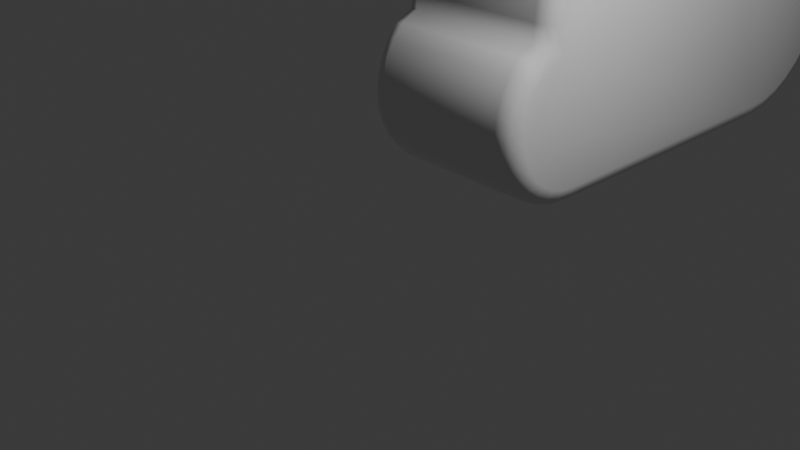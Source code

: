 # Source: cloud.blend  (saved by Blender 4.2.66; exported with 4.5.12 LTS)
import bpy
from mathutils import Matrix  # noqa: F401  (used for matrix-valued properties, if any)

bpy.ops.wm.read_factory_settings(use_empty=True)
scene = bpy.context.scene
scene.name = 'Scene'

# ---- collections
col_collection = bpy.data.collections.new('Collection'); scene.collection.children.link(col_collection)

# ---- materials (node trees are filled in below, after node groups)
mat_material_001 = bpy.data.materials.new('Material.001')

# ---- material node trees
mat_material_001.use_nodes = True; mat_material_001.node_tree.nodes.clear()
_N = mat_material_001.node_tree.nodes; _L = mat_material_001.node_tree.links
n0 = _N.new('ShaderNodeBsdfPrincipled'); n0.name = 'Principled BSDF'; n0.location = (10, 300)
n0.inputs[2].default_value = 0.05
n1 = _N.new('ShaderNodeOutputMaterial'); n1.name = 'Material Output'; n1.location = (300, 300)
_L.new(n0.outputs[0], n1.inputs[0])
n1.is_active_output = True

# ---- world
world_world = bpy.data.worlds.new('World'); scene.world = world_world
world_world.use_nodes = True; world_world.node_tree.nodes.clear()
_N = world_world.node_tree.nodes; _L = world_world.node_tree.links
n0 = _N.new('ShaderNodeOutputWorld'); n0.name = 'World Output'; n0.location = (300, 300)
n1 = _N.new('ShaderNodeBackground'); n1.name = 'Background'; n1.location = (10, 300)
n1.inputs[0].default_value = (0.05088, 0.05088, 0.05088, 1.0)
_L.new(n1.outputs[0], n0.inputs[0])
n0.is_active_output = True
world_world.color = (0.05088, 0.05088, 0.05088)
world_world.sun_shadow_jitter_overblur = 0.0

# ---- cameras
cam_camera = bpy.data.cameras.new('Camera')
cam_camera.clip_end = 100.0
cam_camera.ortho_scale = 7.314

# ---- lights
light_light = bpy.data.lights.new('Light', 'POINT')
light_light.energy = 1000.0
light_light.shadow_soft_size = 0.1

# ---- meshes
me_cylinder_004 = bpy.data.meshes.new('Cylinder.004')
me_cylinder_004.from_pydata([(2.515e-08, 0.862, -0.6667), (1.998e-08, 1.0, -0.5293), (2.445e-08, 0.931, -0.6483), (2.258e-08, 0.9815, -0.598), (-2.515e-08, 0.862, 0.6667), (-1.998e-08, 1.0, 0.5293), (-2.445e-08, 0.931, 0.6483), (-2.258e-08, 0.9815, 0.598), (0.1682, 0.8454, -0.6667), (0.1951, 0.9808, -0.5293), (0.1816, 0.9131, -0.6483), (0.1915, 0.9626, -0.598), (0.1682, 0.8454, 0.6667), (0.1951, 0.9808, 0.5293), (0.1816, 0.9131, 0.6483), (0.1915, 0.9626, 0.598), (0.3299, 0.7963, -0.6667), (0.3827, 0.9239, -0.5293), (0.3563, 0.8601, -0.6483), (0.3756, 0.9068, -0.598), (0.3299, 0.7963, 0.6667), (0.3827, 0.9239, 0.5293), (0.3563, 0.8601, 0.6483), (0.3756, 0.9068, 0.598), (0.4789, 0.7167, -0.6667), (0.5556, 0.8315, -0.5293), (0.5172, 0.7741, -0.6483), (0.5453, 0.8161, -0.598), (0.4789, 0.7167, 0.6667), (0.5556, 0.8315, 0.5293), (0.5172, 0.7741, 0.6483), (0.5453, 0.8161, 0.598), (0.6095, 0.6095, -0.6667), (0.7071, 0.7071, -0.5293), (0.6583, 0.6583, -0.6483), (0.694, 0.694, -0.598), (0.6095, 0.6095, 0.6667), (0.7071, 0.7071, 0.5293), (0.6583, 0.6583, 0.6483), (0.694, 0.694, 0.598), (0.7167, 0.4789, -0.6667), (0.8315, 0.5556, -0.5293), (0.7741, 0.5172, -0.6483), (0.8161, 0.5453, -0.598), (0.7167, 0.4789, 0.6667), (0.8315, 0.5556, 0.5293), (0.7741, 0.5172, 0.6483), (0.8161, 0.5453, 0.598), (0.7963, 0.3299, -0.6667), (0.9239, 0.3827, -0.5293), (0.8601, 0.3563, -0.6483), (0.9068, 0.3756, -0.598), (0.7963, 0.3299, 0.6667), (0.9239, 0.3827, 0.5293), (0.8601, 0.3563, 0.6483), (0.9068, 0.3756, 0.598), (0.8454, 0.1682, -0.6667), (0.9808, 0.1951, -0.5293), (0.9131, 0.1816, -0.6483), (0.9626, 0.1915, -0.598), (0.8454, 0.1682, 0.6667), (0.9808, 0.1951, 0.5293), (0.9131, 0.1816, 0.6483), (0.9626, 0.1915, 0.598), (0.8626, -0.006749, -0.6667), (1.0, 0.0, -0.5293), (0.9313, -0.003374, -0.6483), (0.9816, -0.0009041, -0.598), (0.8626, -0.006749, 0.6667), (1.0, 0.0, 0.5293), (0.9313, -0.003374, 0.6483), (0.9816, -0.0009041, 0.598), (-0.7911, -0.2509, -0.6667), (-0.9542, -0.1723, -0.5293), (-0.8726, -0.2116, -0.6483), (-0.9323, -0.1828, -0.598), (-0.7911, -0.2509, 0.6667), (-0.9542, -0.1723, 0.5293), (-0.8726, -0.2116, 0.6483), (-0.9323, -0.1828, 0.598), (-0.8608, 0.01129, -0.6667), (-1.0, 0.0, -0.5293), (-0.9304, 0.005645, -0.6483), (-0.9814, 0.001513, -0.598), (-0.8608, 0.01129, 0.6667), (-1.0, 0.0, 0.5293), (-0.9304, 0.005645, 0.6483), (-0.9814, 0.001513, 0.598), (-0.8454, 0.1682, -0.6667), (-0.9808, 0.1951, -0.5293), (-0.9131, 0.1816, -0.6483), (-0.9626, 0.1915, -0.598), (-0.8454, 0.1682, 0.6667), (-0.9808, 0.1951, 0.5293), (-0.9131, 0.1816, 0.6483), (-0.9626, 0.1915, 0.598), (-0.7963, 0.3299, -0.6667), (-0.9239, 0.3827, -0.5293), (-0.8601, 0.3563, -0.6483), (-0.9068, 0.3756, -0.598), (-0.7963, 0.3299, 0.6667), (-0.9239, 0.3827, 0.5293), (-0.8601, 0.3563, 0.6483), (-0.9068, 0.3756, 0.598), (-0.7167, 0.4789, -0.6667), (-0.8315, 0.5556, -0.5293), (-0.7741, 0.5172, -0.6483), (-0.8161, 0.5453, -0.598), (-0.7167, 0.4789, 0.6667), (-0.8315, 0.5556, 0.5293), (-0.7741, 0.5172, 0.6483), (-0.8161, 0.5453, 0.598), (-0.6095, 0.6095, -0.6667), (-0.7071, 0.7071, -0.5293), (-0.6583, 0.6583, -0.6483), (-0.694, 0.694, -0.598), (-0.6095, 0.6095, 0.6667), (-0.7071, 0.7071, 0.5293), (-0.6583, 0.6583, 0.6483), (-0.694, 0.694, 0.598), (-0.4789, 0.7167, -0.6667), (-0.5556, 0.8315, -0.5293), (-0.5172, 0.7741, -0.6483), (-0.5453, 0.8161, -0.598), (-0.4789, 0.7167, 0.6667), (-0.5556, 0.8315, 0.5293), (-0.5172, 0.7741, 0.6483), (-0.5453, 0.8161, 0.598), (-0.3299, 0.7963, -0.6667), (-0.3827, 0.9239, -0.5293), (-0.3563, 0.8601, -0.6483), (-0.3756, 0.9068, -0.598), (-0.3299, 0.7963, 0.6667), (-0.3827, 0.9239, 0.5293), (-0.3563, 0.8601, 0.6483), (-0.3756, 0.9068, 0.598), (-0.1682, 0.8454, -0.6667), (-0.1951, 0.9808, -0.5293), (-0.1816, 0.9131, -0.6483), (-0.1915, 0.9626, -0.598), (-0.1682, 0.8454, 0.6667), (-0.1951, 0.9808, 0.5293), (-0.1816, 0.9131, 0.6483), (-0.1915, 0.9626, 0.598), (0.8626, -2.327, -0.6667), (1.0, -2.333, -0.5293), (0.9313, -2.33, -0.6483), (0.9816, -2.332, -0.598), (0.8626, -2.327, 0.6667), (1.0, -2.333, 0.5293), (0.9313, -2.33, 0.6483), (0.9816, -2.332, 0.598), (0.8518, -2.436, -0.6667), (0.9872, -2.463, -0.5293), (0.9195, -2.45, -0.6483), (0.9691, -2.46, -0.598), (0.8518, -2.436, 0.6667), (0.9872, -2.463, 0.5293), (0.9195, -2.45, 0.6483), (0.9691, -2.46, 0.598), (0.8217, -2.536, -0.6667), (0.9493, -2.588, -0.5293), (0.8855, -2.562, -0.6483), (0.9322, -2.581, -0.598), (0.8217, -2.536, 0.6667), (0.9493, -2.588, 0.5293), (0.8855, -2.562, 0.6483), (0.9322, -2.581, 0.598), (0.7729, -2.627, -0.6667), (0.8876, -2.704, -0.5293), (0.8303, -2.665, -0.6483), (0.8723, -2.693, -0.598), (0.7729, -2.627, 0.6667), (0.8876, -2.704, 0.5293), (0.8303, -2.665, 0.6483), (0.8723, -2.693, 0.598), (0.7071, -2.707, -0.6667), (0.8047, -2.805, -0.5293), (0.7559, -2.756, -0.6483), (0.7917, -2.792, -0.598), (0.7071, -2.707, 0.6667), (0.8047, -2.805, 0.5293), (0.7559, -2.756, 0.6483), (0.7917, -2.792, 0.598), (0.627, -2.773, -0.6667), (0.7037, -2.888, -0.5293), (0.6654, -2.83, -0.6483), (0.6934, -2.872, -0.598), (0.627, -2.773, 0.6667), (0.7037, -2.888, 0.5293), (0.6654, -2.83, 0.6483), (0.6934, -2.872, 0.598), (0.5356, -2.822, -0.6667), (0.5885, -2.949, -0.5293), (0.562, -2.885, -0.6483), (0.5814, -2.932, -0.598), (0.5356, -2.822, 0.6667), (0.5885, -2.949, 0.5293), (0.562, -2.885, 0.6483), (0.5814, -2.932, 0.598), (0.4365, -2.852, -0.6667), (0.4634, -2.987, -0.5293), (0.4499, -2.919, -0.6483), (0.4598, -2.969, -0.598), (0.4365, -2.852, 0.6667), (0.4634, -2.987, 0.5293), (0.4499, -2.919, 0.6483), (0.4598, -2.969, 0.598), (0.3333, -2.862, -0.6667), (0.3333, -3.0, -0.5293), (0.3333, -2.931, -0.6483), (0.3333, -2.982, -0.598), (0.3333, -2.862, 0.6667), (0.3333, -3.0, 0.5293), (0.3333, -2.931, 0.6483), (0.3333, -2.982, 0.598), (0.2302, -2.852, -0.6667), (0.2033, -2.987, -0.5293), (0.2167, -2.919, -0.6483), (0.2069, -2.969, -0.598), (0.2302, -2.852, 0.6667), (0.2033, -2.987, 0.5293), (0.2167, -2.919, 0.6483), (0.2069, -2.969, 0.598), (0.131, -2.822, -0.6667), (0.07821, -2.949, -0.5293), (0.1046, -2.885, -0.6483), (0.08529, -2.932, -0.598), (0.131, -2.822, 0.6667), (0.07821, -2.949, 0.5293), (0.1046, -2.885, 0.6483), (0.08529, -2.932, 0.598), (0.03965, -2.773, -0.6667), (-0.03705, -2.888, -0.5293), (0.001299, -2.83, -0.6483), (-0.02677, -2.872, -0.598), (0.03965, -2.773, 0.6667), (-0.03705, -2.888, 0.5293), (0.001299, -2.83, 0.6483), (-0.02677, -2.872, 0.598), (-0.02933, -2.716, -0.6667), (-0.1381, -2.805, -0.5293), (-0.0837, -2.761, -0.6483), (-0.1235, -2.793, -0.598), (-0.02933, -2.716, 0.6667), (-0.1381, -2.805, 0.5293), (-0.0837, -2.761, 0.6483), (-0.1235, -2.793, 0.598), (-0.3257, -2.529, -0.6667), (-0.3333, -2.667, -0.5293), (-0.3295, -2.598, -0.6483), (-0.3323, -2.648, -0.598), (-0.3257, -2.529, 0.6667), (-0.3333, -2.667, 0.5293), (-0.3295, -2.598, 0.6483), (-0.3323, -2.648, 0.598), (-0.5665, -2.506, -0.6667), (-0.5935, -2.641, -0.5293), (-0.58, -2.573, -0.6483), (-0.5898, -2.623, -0.598), (-0.5665, -2.506, 0.6667), (-0.5935, -2.641, 0.5293), (-0.58, -2.573, 0.6483), (-0.5898, -2.623, 0.598), (-0.7908, -2.438, -0.6667), (-0.8436, -2.565, -0.5293), (-0.8172, -2.501, -0.6483), (-0.8365, -2.548, -0.598), (-0.7908, -2.438, 0.6667), (-0.8436, -2.565, 0.5293), (-0.8172, -2.501, 0.6483), (-0.8365, -2.548, 0.598), (-0.9974, -2.327, -0.6667), (-1.074, -2.442, -0.5293), (-1.036, -2.385, -0.6483), (-1.064, -2.427, -0.598), (-0.9974, -2.327, 0.6667), (-1.074, -2.442, 0.5293), (-1.036, -2.385, 0.6483), (-1.064, -2.427, 0.598), (-1.179, -2.179, -0.6667), (-1.276, -2.276, -0.5293), (-1.227, -2.227, -0.6483), (-1.263, -2.263, -0.598), (-1.179, -2.179, 0.6667), (-1.276, -2.276, 0.5293), (-1.227, -2.227, 0.6483), (-1.263, -2.263, 0.598), (-1.327, -1.997, -0.6667), (-1.442, -2.074, -0.5293), (-1.385, -2.036, -0.6483), (-1.427, -2.064, -0.598), (-1.327, -1.997, 0.6667), (-1.442, -2.074, 0.5293), (-1.385, -2.036, 0.6483), (-1.427, -2.064, 0.598), (-1.438, -1.791, -0.6667), (-1.565, -1.844, -0.5293), (-1.501, -1.817, -0.6483), (-1.548, -1.837, -0.598), (-1.438, -1.791, 0.6667), (-1.565, -1.844, 0.5293), (-1.501, -1.817, 0.6483), (-1.548, -1.837, 0.598), (-1.506, -1.567, -0.6667), (-1.641, -1.593, -0.5293), (-1.573, -1.58, -0.6483), (-1.623, -1.59, -0.598), (-1.506, -1.567, 0.6667), (-1.641, -1.593, 0.5293), (-1.573, -1.58, 0.6483), (-1.623, -1.59, 0.598), (-1.529, -1.333, -0.6667), (-1.667, -1.333, -0.5293), (-1.598, -1.333, -0.6483), (-1.648, -1.333, -0.598), (-1.529, -1.333, 0.6667), (-1.667, -1.333, 0.5293), (-1.598, -1.333, 0.6483), (-1.648, -1.333, 0.598), (-1.506, -1.1, -0.6667), (-1.641, -1.073, -0.5293), (-1.573, -1.087, -0.6483), (-1.623, -1.077, -0.598), (-1.506, -1.1, 0.6667), (-1.641, -1.073, 0.5293), (-1.573, -1.087, 0.6483), (-1.623, -1.077, 0.598), (-1.438, -0.8759, -0.6667), (-1.565, -0.8231, -0.5293), (-1.501, -0.8495, -0.6483), (-1.548, -0.8302, -0.598), (-1.438, -0.8759, 0.6667), (-1.565, -0.8231, 0.5293), (-1.501, -0.8495, 0.6483), (-1.548, -0.8302, 0.598), (-1.327, -0.6693, -0.6667), (-1.442, -0.5926, -0.5293), (-1.385, -0.6309, -0.6483), (-1.427, -0.6028, -0.598), (-1.327, -0.6693, 0.6667), (-1.442, -0.5926, 0.5293), (-1.385, -0.6309, 0.6483), (-1.427, -0.6028, 0.598), (-1.179, -0.4881, -0.6667), (-1.276, -0.3905, -0.5293), (-1.227, -0.4393, -0.6483), (-1.263, -0.4036, -0.598), (-1.179, -0.4881, 0.6667), (-1.276, -0.3905, 0.5293), (-1.227, -0.4393, 0.6483), (-1.263, -0.4036, 0.598), (-1.002, -0.343, -0.6667), (-1.074, -0.2247, -0.5293), (-1.038, -0.2838, -0.6483), (-1.064, -0.2406, -0.598), (-1.002, -0.343, 0.6667), (-1.074, -0.2247, 0.5293), (-1.038, -0.2838, 0.6483), (-1.064, -0.2406, 0.598), (-0.1258, -2.532, -0.6667), (-0.2095, -2.668, -0.5293), (-0.1677, -2.6, -0.6483), (-0.1983, -2.65, -0.598), (-0.1258, -2.532, 0.6667), (-0.2095, -2.668, 0.5293), (-0.1677, -2.6, 0.6483), (-0.1983, -2.65, 0.598)], [], [(137, 141, 5, 1), (17, 21, 29, 25), (25, 29, 37, 33), (33, 37, 45, 41), (41, 45, 53, 49), (49, 53, 61, 57), (57, 61, 69, 65), (65, 69, 149, 145), (81, 85, 93, 89), (89, 93, 101, 97), (97, 101, 109, 105), (105, 109, 117, 113), (113, 117, 125, 121), (121, 125, 133, 129), (129, 133, 141, 137), (145, 149, 157, 153), (12, 4, 140, 132, 124, 116, 108, 100, 92, 84, 76, 356, 348, 340, 332, 324, 316, 308, 300, 292, 284, 276, 268, 260, 252, 364, 244, 236, 228, 220, 212, 204, 196, 188, 180, 172, 164, 156, 148, 68, 60, 52, 44, 36, 28, 20), (153, 157, 165, 161), (161, 165, 173, 169), (169, 173, 181, 177), (177, 181, 189, 185), (185, 189, 197, 193), (193, 197, 205, 201), (201, 205, 213, 209), (209, 213, 221, 217), (217, 221, 229, 225), (225, 229, 237, 233), (233, 237, 245, 241), (241, 245, 365, 361), (253, 249, 361, 365), (257, 261, 269, 265), (265, 269, 277, 273), (273, 277, 285, 281), (281, 285, 293, 289), (289, 293, 301, 297), (297, 301, 309, 305), (305, 309, 317, 313), (313, 317, 325, 321), (321, 325, 333, 329), (329, 333, 341, 337), (337, 341, 349, 345), (345, 349, 357, 353), (249, 253, 261, 257), (73, 353, 357, 77), (73, 77, 85, 81), (9, 13, 21, 17), (1, 5, 13, 9), (1, 9, 11, 3), (3, 11, 10, 2), (2, 10, 8, 0), (13, 5, 7, 15), (15, 7, 6, 14), (14, 6, 4, 12), (9, 17, 19, 11), (11, 19, 18, 10), (10, 18, 16, 8), (21, 13, 15, 23), (23, 15, 14, 22), (22, 14, 12, 20), (17, 25, 27, 19), (19, 27, 26, 18), (18, 26, 24, 16), (29, 21, 23, 31), (31, 23, 22, 30), (30, 22, 20, 28), (25, 33, 35, 27), (27, 35, 34, 26), (26, 34, 32, 24), (37, 29, 31, 39), (39, 31, 30, 38), (38, 30, 28, 36), (33, 41, 43, 35), (35, 43, 42, 34), (34, 42, 40, 32), (45, 37, 39, 47), (47, 39, 38, 46), (46, 38, 36, 44), (41, 49, 51, 43), (43, 51, 50, 42), (42, 50, 48, 40), (53, 45, 47, 55), (55, 47, 46, 54), (54, 46, 44, 52), (49, 57, 59, 51), (51, 59, 58, 50), (50, 58, 56, 48), (61, 53, 55, 63), (63, 55, 54, 62), (62, 54, 52, 60), (57, 65, 67, 59), (59, 67, 66, 58), (58, 66, 64, 56), (69, 61, 63, 71), (71, 63, 62, 70), (70, 62, 60, 68), (73, 81, 83, 75), (75, 83, 82, 74), (74, 82, 80, 72), (85, 77, 79, 87), (87, 79, 78, 86), (86, 78, 76, 84), (81, 89, 91, 83), (83, 91, 90, 82), (82, 90, 88, 80), (93, 85, 87, 95), (95, 87, 86, 94), (94, 86, 84, 92), (89, 97, 99, 91), (91, 99, 98, 90), (90, 98, 96, 88), (101, 93, 95, 103), (103, 95, 94, 102), (102, 94, 92, 100), (97, 105, 107, 99), (99, 107, 106, 98), (98, 106, 104, 96), (109, 101, 103, 111), (111, 103, 102, 110), (110, 102, 100, 108), (105, 113, 115, 107), (107, 115, 114, 106), (106, 114, 112, 104), (117, 109, 111, 119), (119, 111, 110, 118), (118, 110, 108, 116), (113, 121, 123, 115), (115, 123, 122, 114), (114, 122, 120, 112), (125, 117, 119, 127), (127, 119, 118, 126), (126, 118, 116, 124), (121, 129, 131, 123), (123, 131, 130, 122), (122, 130, 128, 120), (133, 125, 127, 135), (135, 127, 126, 134), (134, 126, 124, 132), (129, 137, 139, 131), (131, 139, 138, 130), (130, 138, 136, 128), (141, 133, 135, 143), (143, 135, 134, 142), (142, 134, 132, 140), (137, 1, 3, 139), (139, 3, 2, 138), (138, 2, 0, 136), (5, 141, 143, 7), (7, 143, 142, 6), (6, 142, 140, 4), (145, 153, 155, 147), (147, 155, 154, 146), (146, 154, 152, 144), (157, 149, 151, 159), (159, 151, 150, 158), (158, 150, 148, 156), (153, 161, 163, 155), (155, 163, 162, 154), (154, 162, 160, 152), (165, 157, 159, 167), (167, 159, 158, 166), (166, 158, 156, 164), (161, 169, 171, 163), (163, 171, 170, 162), (162, 170, 168, 160), (173, 165, 167, 175), (175, 167, 166, 174), (174, 166, 164, 172), (169, 177, 179, 171), (171, 179, 178, 170), (170, 178, 176, 168), (181, 173, 175, 183), (183, 175, 174, 182), (182, 174, 172, 180), (177, 185, 187, 179), (179, 187, 186, 178), (178, 186, 184, 176), (189, 181, 183, 191), (191, 183, 182, 190), (190, 182, 180, 188), (185, 193, 195, 187), (187, 195, 194, 186), (186, 194, 192, 184), (197, 189, 191, 199), (199, 191, 190, 198), (198, 190, 188, 196), (193, 201, 203, 195), (195, 203, 202, 194), (194, 202, 200, 192), (205, 197, 199, 207), (207, 199, 198, 206), (206, 198, 196, 204), (201, 209, 211, 203), (203, 211, 210, 202), (202, 210, 208, 200), (213, 205, 207, 215), (215, 207, 206, 214), (214, 206, 204, 212), (209, 217, 219, 211), (211, 219, 218, 210), (210, 218, 216, 208), (221, 213, 215, 223), (223, 215, 214, 222), (222, 214, 212, 220), (217, 225, 227, 219), (219, 227, 226, 218), (218, 226, 224, 216), (229, 221, 223, 231), (231, 223, 222, 230), (230, 222, 220, 228), (225, 233, 235, 227), (227, 235, 234, 226), (226, 234, 232, 224), (237, 229, 231, 239), (239, 231, 230, 238), (238, 230, 228, 236), (233, 241, 243, 235), (235, 243, 242, 234), (234, 242, 240, 232), (245, 237, 239, 247), (247, 239, 238, 246), (246, 238, 236, 244), (244, 364, 366, 246), (246, 366, 367, 247), (247, 367, 365, 245), (241, 361, 363, 243), (243, 363, 362, 242), (242, 362, 360, 240), (249, 257, 259, 251), (251, 259, 258, 250), (250, 258, 256, 248), (261, 253, 255, 263), (263, 255, 254, 262), (262, 254, 252, 260), (257, 265, 267, 259), (259, 267, 266, 258), (258, 266, 264, 256), (269, 261, 263, 271), (271, 263, 262, 270), (270, 262, 260, 268), (265, 273, 275, 267), (267, 275, 274, 266), (266, 274, 272, 264), (277, 269, 271, 279), (279, 271, 270, 278), (278, 270, 268, 276), (273, 281, 283, 275), (275, 283, 282, 274), (274, 282, 280, 272), (285, 277, 279, 287), (287, 279, 278, 286), (286, 278, 276, 284), (281, 289, 291, 283), (283, 291, 290, 282), (282, 290, 288, 280), (293, 285, 287, 295), (295, 287, 286, 294), (294, 286, 284, 292), (289, 297, 299, 291), (291, 299, 298, 290), (290, 298, 296, 288), (301, 293, 295, 303), (303, 295, 294, 302), (302, 294, 292, 300), (297, 305, 307, 299), (299, 307, 306, 298), (298, 306, 304, 296), (309, 301, 303, 311), (311, 303, 302, 310), (310, 302, 300, 308), (305, 313, 315, 307), (307, 315, 314, 306), (306, 314, 312, 304), (317, 309, 311, 319), (319, 311, 310, 318), (318, 310, 308, 316), (313, 321, 323, 315), (315, 323, 322, 314), (314, 322, 320, 312), (325, 317, 319, 327), (327, 319, 318, 326), (326, 318, 316, 324), (321, 329, 331, 323), (323, 331, 330, 322), (322, 330, 328, 320), (333, 325, 327, 335), (335, 327, 326, 334), (334, 326, 324, 332), (329, 337, 339, 331), (331, 339, 338, 330), (330, 338, 336, 328), (341, 333, 335, 343), (343, 335, 334, 342), (342, 334, 332, 340), (337, 345, 347, 339), (339, 347, 346, 338), (338, 346, 344, 336), (349, 341, 343, 351), (351, 343, 342, 350), (350, 342, 340, 348), (345, 353, 355, 347), (347, 355, 354, 346), (346, 354, 352, 344), (357, 349, 351, 359), (359, 351, 350, 358), (358, 350, 348, 356), (364, 252, 254, 366), (366, 254, 255, 367), (367, 255, 253, 365), (248, 360, 362, 250), (250, 362, 363, 251), (251, 363, 361, 249), (68, 148, 150, 70), (70, 150, 151, 71), (71, 151, 149, 69), (65, 145, 147, 67), (67, 147, 146, 66), (66, 146, 144, 64), (77, 357, 359, 79), (79, 359, 358, 78), (78, 358, 356, 76), (72, 352, 354, 74), (74, 354, 355, 75), (75, 355, 353, 73), (0, 8, 16, 24, 32, 40, 48, 56, 64, 144, 152, 160, 168, 176, 184, 192, 200, 208, 216, 224, 232, 240, 360, 248, 256, 264, 272, 280, 288, 296, 304, 312, 320, 328, 336, 344, 352, 72, 80, 88, 96, 104, 112, 120, 128, 136)])
me_cylinder_004.polygons.foreach_set('use_smooth', [True] * 324)
_uv = me_cylinder_004.uv_layers.new(name='UVMap')
_uv.uv.foreach_set('vector', [0.03125, 0.5515, 0.03125, 0.9485, 0.0, 0.9485, 0.0, 0.5515, 0.9375, 0.5515, 0.9375, 0.9485, 0.9062, 0.9485, 0.9062, 0.5515, 0.9062, 0.5515, 0.9062, 0.9485, 0.875, 0.9485, 0.875, 0.5515, 0.875, 0.5515, 0.875, 0.9485, 0.8438, 0.9485, 0.8438, 0.5515, 0.8437, 0.5515, 0.8438, 0.9485, 0.8125, 0.9485, 0.8125, 0.5515, 0.8125, 0.5515, 0.8125, 0.9485, 0.7812, 0.9485, 0.7812, 0.5515, 0.7812, 0.5515, 0.7812, 0.9485, 0.75, 0.9485, 0.75, 0.5515, 0.75, 0.5515, 0.75, 0.9485, 0.75, 0.9485, 0.75, 0.5515, 0.25, 0.5515, 0.25, 0.9485, 0.2188, 0.9485, 0.2188, 0.5515, 0.2187, 0.5515, 0.2188, 0.9485, 0.1875, 0.9485, 0.1875, 0.5515, 0.1875, 0.5515, 0.1875, 0.9485, 0.1562, 0.9485, 0.1562, 0.5515, 0.1562, 0.5515, 0.1562, 0.9485, 0.125, 0.9485, 0.125, 0.5515, 0.125, 0.5515, 0.125, 0.9485, 0.09375, 0.9485, 0.09375, 0.5515, 0.09375, 0.5515, 0.09375, 0.9485, 0.0625, 0.9485, 0.0625, 0.5515, 0.0625, 0.5515, 0.0625, 0.9485, 0.03125, 0.9485, 0.03125, 0.5515, 0.75, 0.5515, 0.75, 0.9485, 0.7188, 0.9485, 0.7188, 0.5515, 0.684, 1.0, 0.2867, 1.0, 0.1439, 1.0, 0.1347, 1.0, 0.1489, 1.0, 0.1701, 1.0, 0.1945, 1.0, 0.2208, 1.0, 0.2486, 1.0, 0.2745, 1.0, 0.2799, 1.0, 0.1736, 1.0, 0.1639, 1.0, 0.1879, 1.0, 0.2142, 1.0, 0.2414, 1.0, 0.269, 1.0, 0.2971, 1.0, 0.3254, 1.0, 0.354, 1.0, 0.3828, 1.0, 0.4117, 1.0, 0.4408, 1.0, 0.4698, 1.0, 0.4929, 1.0, 0.4823, 1.0, 0.4343, 1.0, 0.4383, 1.0, 0.4583, 1.0, 0.4826, 1.0, 0.508, 1.0, 0.5339, 1.0, 0.5599, 1.0, 0.5858, 1.0, 0.6115, 1.0, 0.6369, 1.0, 0.6614, 1.0, 0.6838, 1.0, 0.7008, 1.0, 0.731, 1.0, 0.753, 1.0, 0.7775, 1.0, 0.8011, 1.0, 0.8219, 1.0, 0.836, 1.0, 0.8267, 1.0, 0.7188, 0.5515, 0.7188, 0.9485, 0.6875, 0.9485, 0.6875, 0.5515, 0.6875, 0.5515, 0.6875, 0.9485, 0.6562, 0.9485, 0.6562, 0.5515, 0.6562, 0.5515, 0.6562, 0.9485, 0.625, 0.9485, 0.625, 0.5515, 0.625, 0.5515, 0.625, 0.9485, 0.5938, 0.9485, 0.5938, 0.5515, 0.5938, 0.5515, 0.5938, 0.9485, 0.5625, 0.9485, 0.5625, 0.5515, 0.5625, 0.5515, 0.5625, 0.9485, 0.5312, 0.9485, 0.5312, 0.5515, 0.5312, 0.5515, 0.5312, 0.9485, 0.5, 0.9485, 0.5, 0.5515, 0.5, 0.5515, 0.5, 0.9485, 0.4688, 0.9485, 0.4688, 0.5515, 0.4687, 0.5515, 0.4688, 0.9485, 0.4375, 0.9485, 0.4375, 0.5515, 0.4375, 0.5515, 0.4375, 0.9485, 0.4062, 0.9485, 0.4062, 0.5515, 0.4062, 0.5515, 0.4062, 0.9485, 0.375, 0.9485, 0.375, 0.5515, 0.375, 0.5515, 0.375, 0.9485, 0.5, 0.9485, 0.5, 0.5515, 0.5, 0.9485, 0.5, 0.5515, 0.5, 0.5515, 0.5, 0.9485, 0.4688, 0.5515, 0.4688, 0.9485, 0.4375, 0.9485, 0.4375, 0.5515, 0.4375, 0.5515, 0.4375, 0.9485, 0.4063, 0.9485, 0.4062, 0.5515, 0.4063, 0.5515, 0.4062, 0.9485, 0.375, 0.9485, 0.375, 0.5515, 0.375, 0.5515, 0.375, 0.9485, 0.3438, 0.9485, 0.3438, 0.5515, 0.3438, 0.5515, 0.3438, 0.9485, 0.3125, 0.9485, 0.3125, 0.5515, 0.3125, 0.5515, 0.3125, 0.9485, 0.2812, 0.9485, 0.2812, 0.5515, 0.2812, 0.5515, 0.2812, 0.9485, 0.25, 0.9485, 0.25, 0.5515, 0.25, 0.5515, 0.25, 0.9485, 0.2188, 0.9485, 0.2188, 0.5515, 0.2188, 0.5515, 0.2188, 0.9485, 0.1875, 0.9485, 0.1875, 0.5515, 0.1875, 0.5515, 0.1875, 0.9485, 0.1562, 0.9485, 0.1562, 0.5515, 0.1562, 0.5515, 0.1562, 0.9485, 0.125, 0.9485, 0.125, 0.5515, 0.125, 0.5515, 0.125, 0.9485, 0.09375, 0.9485, 0.09375, 0.5515, 0.5, 0.5515, 0.5, 0.9485, 0.4688, 0.9485, 0.4688, 0.5515, 0.2812, 0.5515, 0.09375, 0.5515, 0.09375, 0.9485, 0.2812, 0.9485, 0.2812, 0.5515, 0.2812, 0.9485, 0.25, 0.9485, 0.25, 0.5515, 0.9688, 0.5515, 0.9688, 0.9485, 0.9375, 0.9485, 0.9375, 0.5515, 1.0, 0.5515, 1.0, 0.9485, 0.9688, 0.9485, 0.9688, 0.5515, 1.0, 0.5515, 0.9688, 0.5515, 0.969, 0.5, 0.9997, 0.5, 0.008958, 0.5, 0.9598, 0.5, 0.7916, 0.5, 0.1781, 0.5, 0.1781, 0.5, 0.7916, 0.5, 0.684, 0.5, 0.2867, 0.5, 0.9688, 0.9485, 1.0, 0.9485, 0.9997, 1.0, 0.969, 1.0, 0.9598, 1.0, 0.008958, 1.0, 0.1781, 1.0, 0.7916, 1.0, 0.7916, 1.0, 0.1781, 1.0, 0.2867, 1.0, 0.684, 1.0, 0.9688, 0.5515, 0.9375, 0.5515, 0.9375, 0.5258, 0.9685, 0.5258, 0.9685, 0.5258, 0.9375, 0.5258, 0.8896, 0.5, 0.7916, 0.5, 0.7916, 0.5, 0.8896, 0.5, 0.8267, 0.5, 0.684, 0.5, 0.9375, 0.9485, 0.9688, 0.9485, 0.9685, 0.9742, 0.9375, 0.9742, 0.9375, 0.9742, 0.9685, 0.9742, 0.7916, 1.0, 0.8896, 1.0, 0.8896, 1.0, 0.7916, 1.0, 0.684, 1.0, 0.8267, 1.0, 0.9375, 0.5515, 0.9062, 0.5515, 0.9062, 0.5258, 0.9375, 0.5258, 0.9375, 0.5258, 0.9062, 0.5258, 0.874, 0.5, 0.8896, 0.5, 0.8896, 0.5, 0.874, 0.5, 0.836, 0.5, 0.8267, 0.5, 0.9062, 0.9485, 0.9375, 0.9485, 0.9375, 0.9742, 0.9062, 0.9742, 0.9062, 0.9742, 0.9375, 0.9742, 0.8896, 1.0, 0.874, 1.0, 0.874, 1.0, 0.8896, 1.0, 0.8267, 1.0, 0.836, 1.0, 0.9062, 0.5515, 0.875, 0.5515, 0.875, 0.5258, 0.9062, 0.5258, 0.9062, 0.5258, 0.875, 0.5258, 0.8497, 0.5, 0.874, 0.5, 0.874, 0.5, 0.8497, 0.5, 0.8219, 0.5, 0.836, 0.5, 0.875, 0.9485, 0.9062, 0.9485, 0.9062, 0.9742, 0.875, 0.9742, 0.875, 0.9742, 0.9062, 0.9742, 0.874, 1.0, 0.8497, 1.0, 0.8497, 1.0, 0.874, 1.0, 0.836, 1.0, 0.8219, 1.0, 0.875, 0.5515, 0.8438, 0.5515, 0.8438, 0.5258, 0.875, 0.5258, 0.875, 0.5258, 0.8438, 0.5258, 0.8229, 0.5, 0.8497, 0.5, 0.8497, 0.5, 0.8229, 0.5, 0.8011, 0.5, 0.8219, 0.5, 0.8438, 0.9485, 0.875, 0.9485, 0.875, 0.9742, 0.8438, 0.9742, 0.8438, 0.9742, 0.875, 0.9742, 0.8497, 1.0, 0.8229, 1.0, 0.8229, 1.0, 0.8497, 1.0, 0.8219, 1.0, 0.8011, 1.0, 0.8437, 0.5515, 0.8125, 0.5515, 0.8125, 0.5258, 0.8438, 0.5258, 0.8438, 0.5258, 0.8125, 0.5258, 0.7951, 0.5, 0.8229, 0.5, 0.8229, 0.5, 0.7951, 0.5, 0.7775, 0.5, 0.8011, 0.5, 0.8125, 0.9485, 0.8438, 0.9485, 0.8438, 0.9742, 0.8125, 0.9742, 0.8125, 0.9742, 0.8438, 0.9742, 0.8229, 1.0, 0.7951, 1.0, 0.7951, 1.0, 0.8229, 1.0, 0.8011, 1.0, 0.7775, 1.0, 0.8125, 0.5515, 0.7812, 0.5515, 0.7812, 0.5258, 0.8125, 0.5258, 0.8125, 0.5258, 0.7812, 0.5258, 0.7669, 0.5, 0.7951, 0.5, 0.7951, 0.5, 0.7669, 0.5, 0.753, 0.5, 0.7775, 0.5, 0.7812, 0.9485, 0.8125, 0.9485, 0.8125, 0.9742, 0.7812, 0.9742, 0.7812, 0.9742, 0.8125, 0.9742, 0.7951, 1.0, 0.7669, 1.0, 0.7669, 1.0, 0.7951, 1.0, 0.7775, 1.0, 0.753, 1.0, 0.7812, 0.5515, 0.75, 0.5515, 0.7501, 0.5258, 0.7812, 0.5258, 0.7812, 0.5258, 0.7501, 0.5258, 0.7411, 0.5, 0.7669, 0.5, 0.7669, 0.5, 0.7411, 0.5, 0.731, 0.5, 0.753, 0.5, 0.75, 0.9485, 0.7812, 0.9485, 0.7812, 0.9742, 0.7501, 0.9742, 0.7501, 0.9742, 0.7812, 0.9742, 0.7669, 1.0, 0.7411, 1.0, 0.7411, 1.0, 0.7669, 1.0, 0.753, 1.0, 0.731, 1.0, 0.2812, 0.5515, 0.25, 0.5515, 0.25, 0.5258, 0.2939, 0.5258, 0.2939, 0.5258, 0.25, 0.5258, 0.2657, 0.5, 0.2649, 0.5, 0.2649, 0.5, 0.2657, 0.5, 0.2745, 0.5, 0.2799, 0.5, 0.25, 0.9485, 0.2812, 0.9485, 0.2939, 0.9742, 0.25, 0.9742, 0.25, 0.9742, 0.2939, 0.9742, 0.2649, 1.0, 0.2657, 1.0, 0.2657, 1.0, 0.2649, 1.0, 0.2799, 1.0, 0.2745, 1.0, 0.25, 0.5515, 0.2188, 0.5515, 0.2188, 0.5258, 0.25, 0.5258, 0.25, 0.5258, 0.2188, 0.5258, 0.2347, 0.5, 0.2657, 0.5, 0.2657, 0.5, 0.2347, 0.5, 0.2486, 0.5, 0.2745, 0.5, 0.2188, 0.9485, 0.25, 0.9485, 0.25, 0.9742, 0.2188, 0.9742, 0.2188, 0.9742, 0.25, 0.9742, 0.2657, 1.0, 0.2347, 1.0, 0.2347, 1.0, 0.2657, 1.0, 0.2745, 1.0, 0.2486, 1.0, 0.2187, 0.5515, 0.1875, 0.5515, 0.1875, 0.5258, 0.2188, 0.5258, 0.2188, 0.5258, 0.1875, 0.5258, 0.2045, 0.5, 0.2347, 0.5, 0.2347, 0.5, 0.2045, 0.5, 0.2208, 0.5, 0.2486, 0.5, 0.1875, 0.9485, 0.2188, 0.9485, 0.2188, 0.9742, 0.1875, 0.9742, 0.1875, 0.9742, 0.2188, 0.9742, 0.2347, 1.0, 0.2045, 1.0, 0.2045, 1.0, 0.2347, 1.0, 0.2486, 1.0, 0.2208, 1.0, 0.1875, 0.5515, 0.1562, 0.5515, 0.1562, 0.5258, 0.1875, 0.5258, 0.1875, 0.5258, 0.1562, 0.5258, 0.1753, 0.5, 0.2045, 0.5, 0.2045, 0.5, 0.1753, 0.5, 0.1945, 0.5, 0.2208, 0.5, 0.1562, 0.9485, 0.1875, 0.9485, 0.1875, 0.9742, 0.1562, 0.9742, 0.1562, 0.9742, 0.1875, 0.9742, 0.2045, 1.0, 0.1753, 1.0, 0.1753, 1.0, 0.2045, 1.0, 0.2208, 1.0, 0.1945, 1.0, 0.1562, 0.5515, 0.125, 0.5515, 0.125, 0.5258, 0.1562, 0.5258, 0.1562, 0.5258, 0.125, 0.5258, 0.1471, 0.5, 0.1753, 0.5, 0.1753, 0.5, 0.1471, 0.5, 0.1701, 0.5, 0.1945, 0.5, 0.125, 0.9485, 0.1562, 0.9485, 0.1562, 0.9742, 0.125, 0.9742, 0.125, 0.9742, 0.1562, 0.9742, 0.1753, 1.0, 0.1471, 1.0, 0.1471, 1.0, 0.1753, 1.0, 0.1945, 1.0, 0.1701, 1.0, 0.125, 0.5515, 0.09375, 0.5515, 0.09375, 0.5258, 0.125, 0.5258, 0.125, 0.5258, 0.09375, 0.5258, 0.1201, 0.5, 0.1471, 0.5, 0.1471, 0.5, 0.1201, 0.5, 0.1489, 0.5, 0.1701, 0.5, 0.09375, 0.9485, 0.125, 0.9485, 0.125, 0.9742, 0.09375, 0.9742, 0.09375, 0.9742, 0.125, 0.9742, 0.1471, 1.0, 0.1201, 1.0, 0.1201, 1.0, 0.1471, 1.0, 0.1701, 1.0, 0.1489, 1.0, 0.09375, 0.5515, 0.0625, 0.5515, 0.0625, 0.5258, 0.09375, 0.5258, 0.09375, 0.5258, 0.0625, 0.5258, 0.09574, 0.5, 0.1201, 0.5, 0.1201, 0.5, 0.09574, 0.5, 0.1347, 0.5, 0.1489, 0.5, 0.0625, 0.9485, 0.09375, 0.9485, 0.09375, 0.9742, 0.0625, 0.9742, 0.0625, 0.9742, 0.09375, 0.9742, 0.1201, 1.0, 0.09574, 1.0, 0.09574, 1.0, 0.1201, 1.0, 0.1489, 1.0, 0.1347, 1.0, 0.0625, 0.5515, 0.03125, 0.5515, 0.03125, 0.5258, 0.0625, 0.5258, 0.0625, 0.5258, 0.03125, 0.5258, 0.08009, 0.5, 0.09574, 0.5, 0.09574, 0.5, 0.08009, 0.5, 0.1439, 0.5, 0.1347, 0.5, 0.03125, 0.9485, 0.0625, 0.9485, 0.0625, 0.9742, 0.03125, 0.9742, 0.03125, 0.9742, 0.0625, 0.9742, 0.09574, 1.0, 0.08009, 1.0, 0.08009, 1.0, 0.09574, 1.0, 0.1347, 1.0, 0.1439, 1.0, 0.03125, 0.5515, 0.0, 0.5515, 0.000289, 0.5258, 0.03125, 0.5258, 0.03125, 0.5258, 0.000289, 0.5258, 0.1781, 0.5, 0.08009, 0.5, 0.08009, 0.5, 0.1781, 0.5, 0.2867, 0.5, 0.1439, 0.5, 0.0, 0.9485, 0.03125, 0.9485, 0.03125, 0.9742, 0.000289, 0.9742, 0.000289, 0.9742, 0.03125, 0.9742, 0.08009, 1.0, 0.1781, 1.0, 0.1781, 1.0, 0.08009, 1.0, 0.1439, 1.0, 0.2867, 1.0, 0.75, 0.5515, 0.7188, 0.5515, 0.7188, 0.5258, 0.7499, 0.5258, 0.7499, 0.5258, 0.7188, 0.5258, 0.7019, 0.5, 0.7241, 0.5, 0.7241, 0.5, 0.7019, 0.5, 0.6838, 0.5, 0.7008, 0.5, 0.7188, 0.9485, 0.75, 0.9485, 0.7499, 0.9742, 0.7188, 0.9742, 0.7188, 0.9742, 0.7499, 0.9742, 0.7241, 1.0, 0.7019, 1.0, 0.7019, 1.0, 0.7241, 1.0, 0.7008, 1.0, 0.6838, 1.0, 0.7188, 0.5515, 0.6875, 0.5515, 0.6875, 0.5258, 0.7188, 0.5258, 0.7188, 0.5258, 0.6875, 0.5258, 0.6746, 0.5, 0.7019, 0.5, 0.7019, 0.5, 0.6746, 0.5, 0.6614, 0.5, 0.6838, 0.5, 0.6875, 0.9485, 0.7188, 0.9485, 0.7188, 0.9742, 0.6875, 0.9742, 0.6875, 0.9742, 0.7188, 0.9742, 0.7019, 1.0, 0.6746, 1.0, 0.6746, 1.0, 0.7019, 1.0, 0.6838, 1.0, 0.6614, 1.0, 0.6875, 0.5515, 0.6562, 0.5515, 0.6563, 0.5258, 0.6875, 0.5258, 0.6875, 0.5258, 0.6563, 0.5258, 0.6465, 0.5, 0.6746, 0.5, 0.6746, 0.5, 0.6465, 0.5, 0.6369, 0.5, 0.6614, 0.5, 0.6562, 0.9485, 0.6875, 0.9485, 0.6875, 0.9742, 0.6562, 0.9742, 0.6562, 0.9742, 0.6875, 0.9742, 0.6746, 1.0, 0.6465, 1.0, 0.6465, 1.0, 0.6746, 1.0, 0.6614, 1.0, 0.6369, 1.0, 0.6562, 0.5515, 0.625, 0.5515, 0.625, 0.5258, 0.6563, 0.5258, 0.6563, 0.5258, 0.625, 0.5258, 0.6181, 0.5, 0.6465, 0.5, 0.6465, 0.5, 0.6181, 0.5, 0.6115, 0.5, 0.6369, 0.5, 0.625, 0.9485, 0.6562, 0.9485, 0.6562, 0.9742, 0.625, 0.9742, 0.625, 0.9742, 0.6562, 0.9742, 0.6465, 1.0, 0.6181, 1.0, 0.6181, 1.0, 0.6465, 1.0, 0.6369, 1.0, 0.6115, 1.0, 0.625, 0.5515, 0.5938, 0.5515, 0.5938, 0.5258, 0.625, 0.5258, 0.625, 0.5258, 0.5938, 0.5258, 0.5896, 0.5, 0.6181, 0.5, 0.6181, 0.5, 0.5896, 0.5, 0.5858, 0.5, 0.6115, 0.5, 0.5938, 0.9485, 0.625, 0.9485, 0.625, 0.9742, 0.5938, 0.9742, 0.5938, 0.9742, 0.625, 0.9742, 0.6181, 1.0, 0.5896, 1.0, 0.5896, 1.0, 0.6181, 1.0, 0.6115, 1.0, 0.5858, 1.0, 0.5938, 0.5515, 0.5625, 0.5515, 0.5625, 0.5258, 0.5938, 0.5258, 0.5938, 0.5258, 0.5625, 0.5258, 0.5609, 0.5, 0.5896, 0.5, 0.5896, 0.5, 0.5609, 0.5, 0.5599, 0.5, 0.5858, 0.5, 0.5625, 0.9485, 0.5938, 0.9485, 0.5938, 0.9742, 0.5625, 0.9742, 0.5625, 0.9742, 0.5938, 0.9742, 0.5896, 1.0, 0.5609, 1.0, 0.5609, 1.0, 0.5896, 1.0, 0.5858, 1.0, 0.5599, 1.0, 0.5625, 0.5515, 0.5312, 0.5515, 0.5313, 0.5258, 0.5625, 0.5258, 0.5625, 0.5258, 0.5313, 0.5258, 0.5322, 0.5, 0.5609, 0.5, 0.5609, 0.5, 0.5322, 0.5, 0.5339, 0.5, 0.5599, 0.5, 0.5312, 0.9485, 0.5625, 0.9485, 0.5625, 0.9742, 0.5312, 0.9742, 0.5312, 0.9742, 0.5625, 0.9742, 0.5609, 1.0, 0.5322, 1.0, 0.5322, 1.0, 0.5609, 1.0, 0.5599, 1.0, 0.5339, 1.0, 0.5312, 0.5515, 0.5, 0.5515, 0.5, 0.5258, 0.5313, 0.5258, 0.5313, 0.5258, 0.5, 0.5258, 0.5035, 0.5, 0.5322, 0.5, 0.5322, 0.5, 0.5035, 0.5, 0.508, 0.5, 0.5339, 0.5, 0.5, 0.9485, 0.5312, 0.9485, 0.5312, 0.9742, 0.5, 0.9742, 0.5, 0.9742, 0.5312, 0.9742, 0.5322, 1.0, 0.5035, 1.0, 0.5035, 1.0, 0.5322, 1.0, 0.5339, 1.0, 0.508, 1.0, 0.5, 0.5515, 0.4688, 0.5515, 0.4687, 0.5258, 0.5, 0.5258, 0.5, 0.5258, 0.4687, 0.5258, 0.4748, 0.5, 0.5035, 0.5, 0.5035, 0.5, 0.4748, 0.5, 0.4826, 0.5, 0.508, 0.5, 0.4688, 0.9485, 0.5, 0.9485, 0.5, 0.9742, 0.4687, 0.9742, 0.4687, 0.9742, 0.5, 0.9742, 0.5035, 1.0, 0.4748, 1.0, 0.4748, 1.0, 0.5035, 1.0, 0.508, 1.0, 0.4826, 1.0, 0.4687, 0.5515, 0.4375, 0.5515, 0.4375, 0.5258, 0.4687, 0.5258, 0.4687, 0.5258, 0.4375, 0.5258, 0.4464, 0.5, 0.4748, 0.5, 0.4748, 0.5, 0.4464, 0.5, 0.4583, 0.5, 0.4826, 0.5, 0.4375, 0.9485, 0.4688, 0.9485, 0.4687, 0.9742, 0.4375, 0.9742, 0.4375, 0.9742, 0.4687, 0.9742, 0.4748, 1.0, 0.4464, 1.0, 0.4464, 1.0, 0.4748, 1.0, 0.4826, 1.0, 0.4583, 1.0, 0.4375, 0.5515, 0.4062, 0.5515, 0.4063, 0.5258, 0.4375, 0.5258, 0.4375, 0.5258, 0.4063, 0.5258, 0.4191, 0.5, 0.4464, 0.5, 0.4464, 0.5, 0.4191, 0.5, 0.4383, 0.5, 0.4583, 0.5, 0.4062, 0.9485, 0.4375, 0.9485, 0.4375, 0.9742, 0.4062, 0.9742, 0.4062, 0.9742, 0.4375, 0.9742, 0.4464, 1.0, 0.4191, 1.0, 0.4191, 1.0, 0.4464, 1.0, 0.4583, 1.0, 0.4383, 1.0, 0.4062, 0.5515, 0.375, 0.5515, 0.377, 0.5258, 0.4063, 0.5258, 0.4063, 0.5258, 0.377, 0.5258, 0.4081, 0.5, 0.4191, 0.5, 0.4191, 0.5, 0.4081, 0.5, 0.4343, 0.5, 0.4383, 0.5, 0.375, 0.9485, 0.4062, 0.9485, 0.4062, 0.9742, 0.377, 0.9742, 0.377, 0.9742, 0.4062, 0.9742, 0.4191, 1.0, 0.4081, 1.0, 0.4081, 1.0, 0.4191, 1.0, 0.4383, 1.0, 0.4343, 1.0, 0.4343, 1.0, 0.4823, 1.0, 0.4818, 1.0, 0.4081, 1.0, 0.4081, 1.0, 0.4818, 1.0, 0.5045, 0.9742, 0.377, 0.9742, 0.377, 0.9742, 0.5045, 0.9742, 0.5, 0.9485, 0.375, 0.9485, 0.375, 0.5515, 0.5, 0.5515, 0.5045, 0.5258, 0.377, 0.5258, 0.377, 0.5258, 0.5045, 0.5258, 0.4818, 0.5, 0.4081, 0.5, 0.4081, 0.5, 0.4818, 0.5, 0.4823, 0.5, 0.4343, 0.5, 0.5, 0.5515, 0.4688, 0.5515, 0.4688, 0.5258, 0.5, 0.5258, 0.5, 0.5258, 0.4688, 0.5258, 0.47, 0.5, 0.4981, 0.5, 0.4981, 0.5, 0.47, 0.5, 0.4698, 0.5, 0.4929, 0.5, 0.4688, 0.9485, 0.5, 0.9485, 0.5, 0.9742, 0.4688, 0.9742, 0.4688, 0.9742, 0.5, 0.9742, 0.4981, 1.0, 0.47, 1.0, 0.47, 1.0, 0.4981, 1.0, 0.4929, 1.0, 0.4698, 1.0, 0.4688, 0.5515, 0.4375, 0.5515, 0.4375, 0.5258, 0.4688, 0.5258, 0.4688, 0.5258, 0.4375, 0.5258, 0.4395, 0.5, 0.47, 0.5, 0.47, 0.5, 0.4395, 0.5, 0.4408, 0.5, 0.4698, 0.5, 0.4375, 0.9485, 0.4688, 0.9485, 0.4688, 0.9742, 0.4375, 0.9742, 0.4375, 0.9742, 0.4688, 0.9742, 0.47, 1.0, 0.4395, 1.0, 0.4395, 1.0, 0.47, 1.0, 0.4698, 1.0, 0.4408, 1.0, 0.4375, 0.5515, 0.4062, 0.5515, 0.4062, 0.5258, 0.4375, 0.5258, 0.4375, 0.5258, 0.4062, 0.5258, 0.4092, 0.5, 0.4395, 0.5, 0.4395, 0.5, 0.4092, 0.5, 0.4117, 0.5, 0.4408, 0.5, 0.4063, 0.9485, 0.4375, 0.9485, 0.4375, 0.9742, 0.4062, 0.9742, 0.4062, 0.9742, 0.4375, 0.9742, 0.4395, 1.0, 0.4092, 1.0, 0.4092, 1.0, 0.4395, 1.0, 0.4408, 1.0, 0.4117, 1.0, 0.4063, 0.5515, 0.375, 0.5515, 0.375, 0.5258, 0.4062, 0.5258, 0.4062, 0.5258, 0.375, 0.5258, 0.379, 0.5, 0.4092, 0.5, 0.4092, 0.5, 0.379, 0.5, 0.3828, 0.5, 0.4117, 0.5, 0.375, 0.9485, 0.4062, 0.9485, 0.4062, 0.9742, 0.375, 0.9742, 0.375, 0.9742, 0.4062, 0.9742, 0.4092, 1.0, 0.379, 1.0, 0.379, 1.0, 0.4092, 1.0, 0.4117, 1.0, 0.3828, 1.0, 0.375, 0.5515, 0.3438, 0.5515, 0.3438, 0.5258, 0.375, 0.5258, 0.375, 0.5258, 0.3438, 0.5258, 0.349, 0.5, 0.379, 0.5, 0.379, 0.5, 0.349, 0.5, 0.354, 0.5, 0.3828, 0.5, 0.3438, 0.9485, 0.375, 0.9485, 0.375, 0.9742, 0.3438, 0.9742, 0.3438, 0.9742, 0.375, 0.9742, 0.379, 1.0, 0.349, 1.0, 0.349, 1.0, 0.379, 1.0, 0.3828, 1.0, 0.354, 1.0, 0.3438, 0.5515, 0.3125, 0.5515, 0.3125, 0.5258, 0.3438, 0.5258, 0.3438, 0.5258, 0.3125, 0.5258, 0.3191, 0.5, 0.349, 0.5, 0.349, 0.5, 0.3191, 0.5, 0.3254, 0.5, 0.354, 0.5, 0.3125, 0.9485, 0.3438, 0.9485, 0.3438, 0.9742, 0.3125, 0.9742, 0.3125, 0.9742, 0.3438, 0.9742, 0.349, 1.0, 0.3191, 1.0, 0.3191, 1.0, 0.349, 1.0, 0.354, 1.0, 0.3254, 1.0, 0.3125, 0.5515, 0.2812, 0.5515, 0.2812, 0.5258, 0.3125, 0.5258, 0.3125, 0.5258, 0.2812, 0.5258, 0.2893, 0.5, 0.3191, 0.5, 0.3191, 0.5, 0.2893, 0.5, 0.2971, 0.5, 0.3254, 0.5, 0.2812, 0.9485, 0.3125, 0.9485, 0.3125, 0.9742, 0.2812, 0.9742, 0.2812, 0.9742, 0.3125, 0.9742, 0.3191, 1.0, 0.2893, 1.0, 0.2893, 1.0, 0.3191, 1.0, 0.3254, 1.0, 0.2971, 1.0, 0.2812, 0.5515, 0.25, 0.5515, 0.25, 0.5258, 0.2812, 0.5258, 0.2812, 0.5258, 0.25, 0.5258, 0.2596, 0.5, 0.2893, 0.5, 0.2893, 0.5, 0.2596, 0.5, 0.269, 0.5, 0.2971, 0.5, 0.25, 0.9485, 0.2812, 0.9485, 0.2812, 0.9742, 0.25, 0.9742, 0.25, 0.9742, 0.2812, 0.9742, 0.2893, 1.0, 0.2596, 1.0, 0.2596, 1.0, 0.2893, 1.0, 0.2971, 1.0, 0.269, 1.0, 0.25, 0.5515, 0.2188, 0.5515, 0.2188, 0.5258, 0.25, 0.5258, 0.25, 0.5258, 0.2188, 0.5258, 0.2302, 0.5, 0.2596, 0.5, 0.2596, 0.5, 0.2302, 0.5, 0.2414, 0.5, 0.269, 0.5, 0.2188, 0.9485, 0.25, 0.9485, 0.25, 0.9742, 0.2187, 0.9742, 0.2187, 0.9742, 0.25, 0.9742, 0.2596, 1.0, 0.2302, 1.0, 0.2302, 1.0, 0.2596, 1.0, 0.269, 1.0, 0.2414, 1.0, 0.2188, 0.5515, 0.1875, 0.5515, 0.1875, 0.5258, 0.2188, 0.5258, 0.2188, 0.5258, 0.1875, 0.5258, 0.2008, 0.5, 0.2302, 0.5, 0.2302, 0.5, 0.2008, 0.5, 0.2142, 0.5, 0.2414, 0.5, 0.1875, 0.9485, 0.2188, 0.9485, 0.2187, 0.9742, 0.1875, 0.9742, 0.1875, 0.9742, 0.2187, 0.9742, 0.2302, 1.0, 0.2008, 1.0, 0.2008, 1.0, 0.2302, 1.0, 0.2414, 1.0, 0.2142, 1.0, 0.1875, 0.5515, 0.1562, 0.5515, 0.1562, 0.5258, 0.1875, 0.5258, 0.1875, 0.5258, 0.1562, 0.5258, 0.1717, 0.5, 0.2008, 0.5, 0.2008, 0.5, 0.1717, 0.5, 0.1879, 0.5, 0.2142, 0.5, 0.1562, 0.9485, 0.1875, 0.9485, 0.1875, 0.9742, 0.1562, 0.9742, 0.1562, 0.9742, 0.1875, 0.9742, 0.2008, 1.0, 0.1717, 1.0, 0.1717, 1.0, 0.2008, 1.0, 0.2142, 1.0, 0.1879, 1.0, 0.1562, 0.5515, 0.125, 0.5515, 0.125, 0.5258, 0.1562, 0.5258, 0.1562, 0.5258, 0.125, 0.5258, 0.1425, 0.5, 0.1717, 0.5, 0.1717, 0.5, 0.1425, 0.5, 0.1639, 0.5, 0.1879, 0.5, 0.125, 0.9485, 0.1562, 0.9485, 0.1562, 0.9742, 0.125, 0.9742, 0.125, 0.9742, 0.1562, 0.9742, 0.1717, 1.0, 0.1425, 1.0, 0.1425, 1.0, 0.1717, 1.0, 0.1879, 1.0, 0.1639, 1.0, 0.125, 0.5515, 0.09375, 0.5515, 0.09573, 0.5258, 0.125, 0.5258, 0.125, 0.5258, 0.09573, 0.5258, 0.1374, 0.5, 0.1425, 0.5, 0.1425, 0.5, 0.1374, 0.5, 0.1736, 0.5, 0.1639, 0.5, 0.09375, 0.9485, 0.125, 0.9485, 0.125, 0.9742, 0.09573, 0.9742, 0.09573, 0.9742, 0.125, 0.9742, 0.1425, 1.0, 0.1374, 1.0, 0.1374, 1.0, 0.1425, 1.0, 0.1639, 1.0, 0.1736, 1.0, 0.4823, 1.0, 0.4929, 1.0, 0.4981, 1.0, 0.4818, 1.0, 0.4818, 1.0, 0.4981, 1.0, 0.5, 0.9742, 0.5045, 0.9742, 0.5045, 0.9742, 0.5, 0.9742, 0.5, 0.9485, 0.5, 0.9485, 0.4929, 0.5, 0.4823, 0.5, 0.4818, 0.5, 0.4981, 0.5, 0.4981, 0.5, 0.4818, 0.5, 0.5045, 0.5258, 0.5, 0.5258, 0.5, 0.5258, 0.5045, 0.5258, 0.5, 0.5515, 0.5, 0.5515, 0.731, 1.0, 0.7008, 1.0, 0.7241, 1.0, 0.7411, 1.0, 0.7411, 1.0, 0.7241, 1.0, 0.7499, 0.9742, 0.7501, 0.9742, 0.7501, 0.9742, 0.7499, 0.9742, 0.75, 0.9485, 0.75, 0.9485, 0.75, 0.5515, 0.75, 0.5515, 0.7499, 0.5258, 0.7501, 0.5258, 0.7501, 0.5258, 0.7499, 0.5258, 0.7241, 0.5, 0.7411, 0.5, 0.7411, 0.5, 0.7241, 0.5, 0.7008, 0.5, 0.731, 0.5, 0.2812, 0.9485, 0.09375, 0.9485, 0.09573, 0.9742, 0.2939, 0.9742, 0.2939, 0.9742, 0.09573, 0.9742, 0.1374, 1.0, 0.2649, 1.0, 0.2649, 1.0, 0.1374, 1.0, 0.1736, 1.0, 0.2799, 1.0, 0.2799, 0.5, 0.1736, 0.5, 0.1374, 0.5, 0.2649, 0.5, 0.2649, 0.5, 0.1374, 0.5, 0.09573, 0.5258, 0.2939, 0.5258, 0.2939, 0.5258, 0.09573, 0.5258, 0.09375, 0.5515, 0.2812, 0.5515, 0.2867, 0.5, 0.684, 0.5, 0.8267, 0.5, 0.836, 0.5, 0.8219, 0.5, 0.8011, 0.5, 0.7775, 0.5, 0.753, 0.5, 0.731, 0.5, 0.7008, 0.5, 0.6838, 0.5, 0.6614, 0.5, 0.6369, 0.5, 0.6115, 0.5, 0.5858, 0.5, 0.5599, 0.5, 0.5339, 0.5, 0.508, 0.5, 0.4826, 0.5, 0.4583, 0.5, 0.4383, 0.5, 0.4343, 0.5, 0.4823, 0.5, 0.4929, 0.5, 0.4698, 0.5, 0.4408, 0.5, 0.4117, 0.5, 0.3828, 0.5, 0.354, 0.5, 0.3254, 0.5, 0.2971, 0.5, 0.269, 0.5, 0.2414, 0.5, 0.2142, 0.5, 0.1879, 0.5, 0.1639, 0.5, 0.1736, 0.5, 0.2799, 0.5, 0.2745, 0.5, 0.2486, 0.5, 0.2208, 0.5, 0.1945, 0.5, 0.1701, 0.5, 0.1489, 0.5, 0.1347, 0.5, 0.1439, 0.5])
me_cylinder_004.materials.append(mat_material_001)
me_cylinder_004.update()

# ---- objects
ob_light = bpy.data.objects.new('Light', light_light)
ob_camera = bpy.data.objects.new('Camera', cam_camera)
ob_cylinder_004 = bpy.data.objects.new('Cylinder.004', me_cylinder_004)

# ---- transforms, parenting, visibility, modifiers, constraints
ob_light.location = (4.076, 1.005, 5.904)
ob_light.rotation_euler = (0.6503, 0.05522, 1.866)
ob_light.lock_rotations_4d = False
ob_light.empty_display_type = 'ARROWS'
ob_light.color = (0.0, 0.0, 0.0, 0.0)
ob_light.lineart.crease_threshold = 0.0
ob_camera.location = (7.359, -6.926, 4.958)
ob_camera.rotation_euler = (1.109, 0.0, 0.8149)
ob_camera.lock_rotations_4d = False
ob_camera.empty_display_type = 'ARROWS'
ob_camera.color = (0.0, 0.0, 0.0, 0.0)
ob_camera.display_type = 'WIRE'
ob_camera.lineart.crease_threshold = 0.0
ob_cylinder_004.location = (0.0, 5.0, 1.5)
ob_cylinder_004.rotation_euler = (-0.0, 1.571, 0.0)
ob_cylinder_004.scale = (1.5, 1.5, 1.5)

# ---- collection membership
col_collection.objects.link(ob_light)
col_collection.objects.link(ob_camera)
col_collection.objects.link(ob_cylinder_004)

# ---- scene / render settings (as saved in the file)
scene.camera = ob_camera
scene.frame_start = 1; scene.frame_end = 250; scene.frame_set(1)
scene.render.engine = 'BLENDER_EEVEE_NEXT'
bpy.context.view_layer.update()
